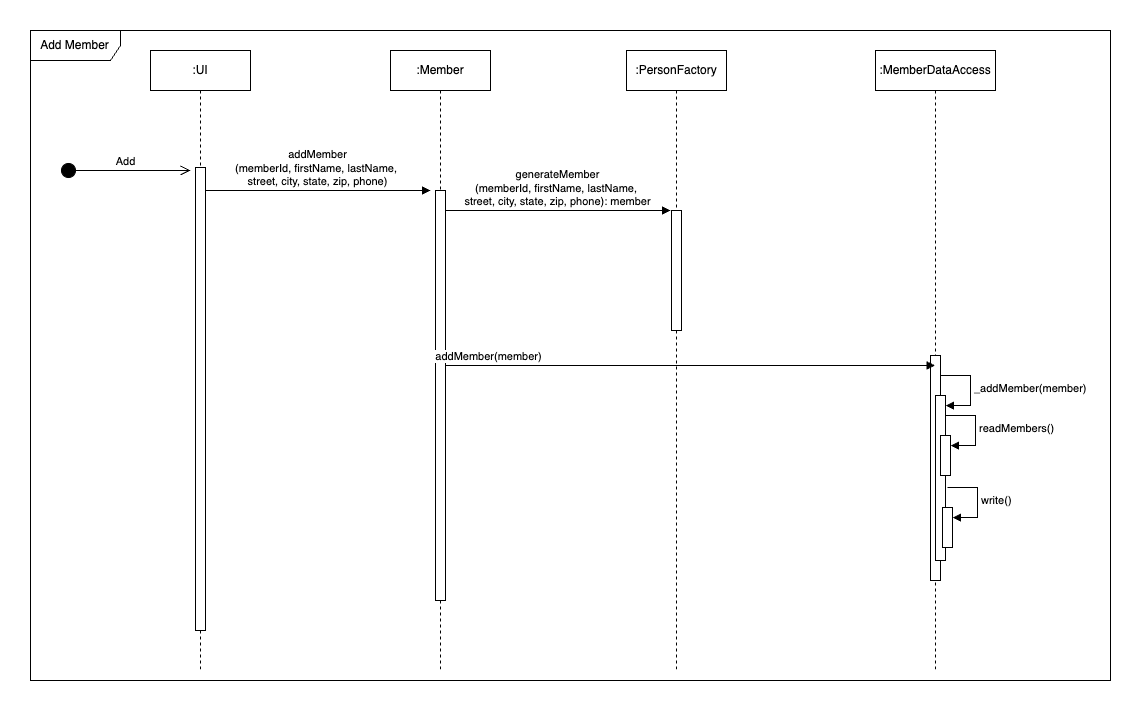

The diagram above was exported from draw.io. Its source (the exported page's mxGraphModel, read from the mxfile embedded in the PNG):
<mxGraphModel dx="1911" dy="108" grid="1" gridSize="10" guides="1" tooltips="1" connect="1" arrows="1" fold="1" page="1" pageScale="1" pageWidth="850" pageHeight="1100" math="0" shadow="0">
  <root>
    <mxCell id="0" />
    <mxCell id="1" parent="0" />
    <mxCell id="Xjw-rAVEaw5F9Q8mQC6R-1" value=":UI" style="shape=umlLifeline;perimeter=lifelinePerimeter;whiteSpace=wrap;html=1;container=1;dropTarget=0;collapsible=0;recursiveResize=0;outlineConnect=0;portConstraint=eastwest;newEdgeStyle={&quot;curved&quot;:0,&quot;rounded&quot;:0};" vertex="1" parent="1">
      <mxGeometry x="160" y="1710" width="100" height="620" as="geometry" />
    </mxCell>
    <mxCell id="Xjw-rAVEaw5F9Q8mQC6R-2" value="" style="html=1;points=[[0,0,0,0,5],[0,1,0,0,-5],[1,0,0,0,5],[1,1,0,0,-5]];perimeter=orthogonalPerimeter;outlineConnect=0;targetShapes=umlLifeline;portConstraint=eastwest;newEdgeStyle={&quot;curved&quot;:0,&quot;rounded&quot;:0};" vertex="1" parent="Xjw-rAVEaw5F9Q8mQC6R-1">
      <mxGeometry x="45" y="117" width="10" height="463" as="geometry" />
    </mxCell>
    <mxCell id="Xjw-rAVEaw5F9Q8mQC6R-3" value=":Member" style="shape=umlLifeline;perimeter=lifelinePerimeter;whiteSpace=wrap;html=1;container=1;dropTarget=0;collapsible=0;recursiveResize=0;outlineConnect=0;portConstraint=eastwest;newEdgeStyle={&quot;curved&quot;:0,&quot;rounded&quot;:0};" vertex="1" parent="1">
      <mxGeometry x="400" y="1710" width="100" height="620" as="geometry" />
    </mxCell>
    <mxCell id="Xjw-rAVEaw5F9Q8mQC6R-4" value="" style="html=1;points=[[0,0,0,0,5],[0,1,0,0,-5],[1,0,0,0,5],[1,1,0,0,-5]];perimeter=orthogonalPerimeter;outlineConnect=0;targetShapes=umlLifeline;portConstraint=eastwest;newEdgeStyle={&quot;curved&quot;:0,&quot;rounded&quot;:0};" vertex="1" parent="Xjw-rAVEaw5F9Q8mQC6R-3">
      <mxGeometry x="45" y="140" width="10" height="410" as="geometry" />
    </mxCell>
    <mxCell id="Xjw-rAVEaw5F9Q8mQC6R-5" value=":MemberDataAccess" style="shape=umlLifeline;perimeter=lifelinePerimeter;whiteSpace=wrap;html=1;container=1;dropTarget=0;collapsible=0;recursiveResize=0;outlineConnect=0;portConstraint=eastwest;newEdgeStyle={&quot;curved&quot;:0,&quot;rounded&quot;:0};" vertex="1" parent="1">
      <mxGeometry x="885" y="1710" width="120" height="620" as="geometry" />
    </mxCell>
    <mxCell id="Xjw-rAVEaw5F9Q8mQC6R-6" value="" style="html=1;points=[[0,0,0,0,5],[0,1,0,0,-5],[1,0,0,0,5],[1,1,0,0,-5]];perimeter=orthogonalPerimeter;outlineConnect=0;targetShapes=umlLifeline;portConstraint=eastwest;newEdgeStyle={&quot;curved&quot;:0,&quot;rounded&quot;:0};" vertex="1" parent="Xjw-rAVEaw5F9Q8mQC6R-5">
      <mxGeometry x="55" y="305" width="10" height="225" as="geometry" />
    </mxCell>
    <mxCell id="Xjw-rAVEaw5F9Q8mQC6R-7" value="" style="html=1;points=[[0,0,0,0,5],[0,1,0,0,-5],[1,0,0,0,5],[1,1,0,0,-5]];perimeter=orthogonalPerimeter;outlineConnect=0;targetShapes=umlLifeline;portConstraint=eastwest;newEdgeStyle={&quot;curved&quot;:0,&quot;rounded&quot;:0};" vertex="1" parent="Xjw-rAVEaw5F9Q8mQC6R-5">
      <mxGeometry x="60" y="345" width="10" height="165" as="geometry" />
    </mxCell>
    <mxCell id="Xjw-rAVEaw5F9Q8mQC6R-8" value="_addMember(member)" style="html=1;align=left;spacingLeft=2;endArrow=block;rounded=0;edgeStyle=orthogonalEdgeStyle;curved=0;rounded=0;" edge="1" parent="Xjw-rAVEaw5F9Q8mQC6R-5" target="Xjw-rAVEaw5F9Q8mQC6R-7">
      <mxGeometry relative="1" as="geometry">
        <mxPoint x="65" y="325" as="sourcePoint" />
        <Array as="points">
          <mxPoint x="95" y="355" />
        </Array>
      </mxGeometry>
    </mxCell>
    <mxCell id="Xjw-rAVEaw5F9Q8mQC6R-9" value="" style="html=1;points=[[0,0,0,0,5],[0,1,0,0,-5],[1,0,0,0,5],[1,1,0,0,-5]];perimeter=orthogonalPerimeter;outlineConnect=0;targetShapes=umlLifeline;portConstraint=eastwest;newEdgeStyle={&quot;curved&quot;:0,&quot;rounded&quot;:0};" vertex="1" parent="Xjw-rAVEaw5F9Q8mQC6R-5">
      <mxGeometry x="65" y="385" width="10" height="40" as="geometry" />
    </mxCell>
    <mxCell id="Xjw-rAVEaw5F9Q8mQC6R-10" value="readMembers()" style="html=1;align=left;spacingLeft=2;endArrow=block;rounded=0;edgeStyle=orthogonalEdgeStyle;curved=0;rounded=0;" edge="1" parent="Xjw-rAVEaw5F9Q8mQC6R-5" target="Xjw-rAVEaw5F9Q8mQC6R-9">
      <mxGeometry x="0.0118" relative="1" as="geometry">
        <mxPoint x="70" y="365" as="sourcePoint" />
        <Array as="points">
          <mxPoint x="100" y="395" />
        </Array>
        <mxPoint as="offset" />
      </mxGeometry>
    </mxCell>
    <mxCell id="Xjw-rAVEaw5F9Q8mQC6R-11" value="addMember(member)" style="html=1;verticalAlign=bottom;endArrow=block;curved=0;rounded=0;" edge="1" parent="Xjw-rAVEaw5F9Q8mQC6R-5" source="Xjw-rAVEaw5F9Q8mQC6R-4">
      <mxGeometry x="-0.8265" width="80" relative="1" as="geometry">
        <mxPoint x="-180" y="315" as="sourcePoint" />
        <mxPoint x="59.5" y="315" as="targetPoint" />
        <mxPoint as="offset" />
      </mxGeometry>
    </mxCell>
    <mxCell id="Xjw-rAVEaw5F9Q8mQC6R-12" value="Add" style="html=1;verticalAlign=bottom;startArrow=circle;startFill=1;endArrow=open;startSize=6;endSize=8;curved=0;rounded=0;" edge="1" parent="1">
      <mxGeometry width="80" relative="1" as="geometry">
        <mxPoint x="70" y="1830" as="sourcePoint" />
        <mxPoint x="200" y="1830" as="targetPoint" />
      </mxGeometry>
    </mxCell>
    <mxCell id="Xjw-rAVEaw5F9Q8mQC6R-13" value="addMember&lt;div&gt;(memberId, firstName, lastName,&amp;nbsp;&lt;/div&gt;&lt;div&gt;street, city, state, zip, phone)&lt;/div&gt;" style="html=1;verticalAlign=bottom;endArrow=block;curved=0;rounded=0;" edge="1" parent="1" source="Xjw-rAVEaw5F9Q8mQC6R-2">
      <mxGeometry width="80" relative="1" as="geometry">
        <mxPoint x="330" y="1830" as="sourcePoint" />
        <mxPoint x="440" y="1850" as="targetPoint" />
      </mxGeometry>
    </mxCell>
    <mxCell id="Xjw-rAVEaw5F9Q8mQC6R-14" value="&lt;span style=&quot;text-wrap: nowrap;&quot;&gt;Add Member&lt;/span&gt;" style="shape=umlFrame;whiteSpace=wrap;html=1;pointerEvents=0;width=90;height=30;" vertex="1" parent="1">
      <mxGeometry x="40" y="1690" width="1080" height="650" as="geometry" />
    </mxCell>
    <mxCell id="Xjw-rAVEaw5F9Q8mQC6R-15" value=":PersonFactory" style="shape=umlLifeline;perimeter=lifelinePerimeter;whiteSpace=wrap;html=1;container=1;dropTarget=0;collapsible=0;recursiveResize=0;outlineConnect=0;portConstraint=eastwest;newEdgeStyle={&quot;curved&quot;:0,&quot;rounded&quot;:0};" vertex="1" parent="1">
      <mxGeometry x="636" y="1710" width="100" height="620" as="geometry" />
    </mxCell>
    <mxCell id="Xjw-rAVEaw5F9Q8mQC6R-16" value="" style="html=1;points=[[0,0,0,0,5],[0,1,0,0,-5],[1,0,0,0,5],[1,1,0,0,-5]];perimeter=orthogonalPerimeter;outlineConnect=0;targetShapes=umlLifeline;portConstraint=eastwest;newEdgeStyle={&quot;curved&quot;:0,&quot;rounded&quot;:0};" vertex="1" parent="Xjw-rAVEaw5F9Q8mQC6R-15">
      <mxGeometry x="45" y="160" width="10" height="120" as="geometry" />
    </mxCell>
    <mxCell id="Xjw-rAVEaw5F9Q8mQC6R-17" value="generateMember&lt;div&gt;(memberId, firstName, lastName,&amp;nbsp;&lt;/div&gt;&lt;div&gt;street, city, state, zip, phone): member&lt;/div&gt;" style="html=1;verticalAlign=bottom;endArrow=block;curved=0;rounded=0;" edge="1" parent="1">
      <mxGeometry x="0.0015" width="80" relative="1" as="geometry">
        <mxPoint x="455" y="1870" as="sourcePoint" />
        <mxPoint x="680" y="1870" as="targetPoint" />
        <mxPoint as="offset" />
      </mxGeometry>
    </mxCell>
    <mxCell id="Xjw-rAVEaw5F9Q8mQC6R-18" value="" style="html=1;points=[[0,0,0,0,5],[0,1,0,0,-5],[1,0,0,0,5],[1,1,0,0,-5]];perimeter=orthogonalPerimeter;outlineConnect=0;targetShapes=umlLifeline;portConstraint=eastwest;newEdgeStyle={&quot;curved&quot;:0,&quot;rounded&quot;:0};" vertex="1" parent="1">
      <mxGeometry x="952" y="2167" width="10" height="40" as="geometry" />
    </mxCell>
    <mxCell id="Xjw-rAVEaw5F9Q8mQC6R-19" value="write()" style="html=1;align=left;spacingLeft=2;endArrow=block;rounded=0;edgeStyle=orthogonalEdgeStyle;curved=0;rounded=0;" edge="1" parent="1" target="Xjw-rAVEaw5F9Q8mQC6R-18">
      <mxGeometry x="0.0118" relative="1" as="geometry">
        <mxPoint x="957" y="2147" as="sourcePoint" />
        <Array as="points">
          <mxPoint x="987" y="2177" />
        </Array>
        <mxPoint as="offset" />
      </mxGeometry>
    </mxCell>
  </root>
</mxGraphModel>